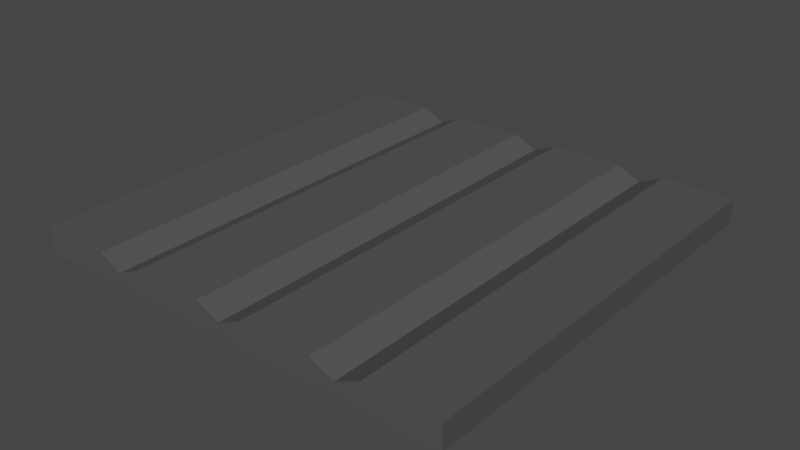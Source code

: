 # Source: Metal.blend  (saved by Blender 3.6.13; exported with 4.5.12 LTS)
import bpy
from mathutils import Matrix  # noqa: F401  (used for matrix-valued properties, if any)

bpy.ops.wm.read_factory_settings(use_empty=True)
scene = bpy.context.scene
scene.name = 'Scene'

# ---- collections
col_collection = bpy.data.collections.new('Collection'); scene.collection.children.link(col_collection)

# ---- materials (node trees are filled in below, after node groups)
mat_metal = bpy.data.materials.new('Metal')
mat_metal.alpha_threshold = 0.0
mat_metal.use_transparent_shadow = False
mat_metal.line_color = (0.0, 0.0, 0.0, 1.0)

# ---- material node trees
mat_metal.use_nodes = True; mat_metal.node_tree.nodes.clear()
_N = mat_metal.node_tree.nodes; _L = mat_metal.node_tree.links
n0 = _N.new('ShaderNodeOutputMaterial'); n0.name = 'Material Output'; n0.location = (300, 300)
n1 = _N.new('ShaderNodeBsdfPrincipled'); n1.name = 'Principled BSDF'; n1.location = (10, 300)
n1.distribution = 'GGX'
n1.subsurface_method = 'BURLEY'
n1.inputs[0].default_value = (0.08353, 0.08353, 0.08353, 1.0)
n1.inputs[2].default_value = 0.4
n1.inputs[3].default_value = 1.45
n1.inputs[27].default_value = (0.0, 0.0, 0.0, 1.0)
n1.inputs[28].default_value = 1.0
_L.new(n1.outputs[0], n0.inputs[0])
n0.is_active_output = True

# ---- world
world_world = bpy.data.worlds.new('World'); scene.world = world_world
world_world.use_nodes = True; world_world.node_tree.nodes.clear()
_N = world_world.node_tree.nodes; _L = world_world.node_tree.links
n0 = _N.new('ShaderNodeOutputWorld'); n0.name = 'World Output'; n0.location = (300, 300)
n1 = _N.new('ShaderNodeBackground'); n1.name = 'Background'; n1.location = (10, 300)
n1.inputs[0].default_value = (0.05088, 0.05088, 0.05088, 1.0)
_L.new(n1.outputs[0], n0.inputs[0])
n0.is_active_output = True
world_world.color = (0.05088, 0.05088, 0.05088)
world_world.use_sun_shadow = False
world_world.sun_shadow_jitter_overblur = 0.0

# ---- meshes
me_cube = bpy.data.meshes.new('Cube')
me_cube.from_pydata([(1.82, 1.822, 0.1262), (1.82, 1.82, -0.07896), (1.82, -1.819, 0.1262), (1.82, -1.82, -0.07896), (-1.82, 1.82, 0.07896), (-1.82, 1.82, -0.07896), (-1.82, -1.82, 0.07896), (-1.82, -1.82, -0.07896), (1.416, 1.82, -0.07896), (1.213, 1.82, -0.07896), (1.011, 1.82, -0.03514), (0.809, 1.82, -0.07896), (0.6067, 1.82, -0.07896), (0.4045, 1.82, -0.07896), (0.2022, 1.82, -0.07896), (0.0, 1.82, -0.03514), (-0.2022, 1.82, -0.07896), (-0.4045, 1.82, -0.07896), (-0.6067, 1.82, -0.07896), (-0.809, 1.82, -0.07896), (-1.011, 1.82, -0.03514), (-1.213, 1.82, -0.07896), (-1.416, 1.82, -0.07896), (-1.618, 1.82, -0.07896), (-1.82, 1.82, -0.07896), (1.416, -1.819, 0.1262), (1.214, -1.819, 0.1262), (1.011, -1.82, 0.03514), (0.8091, -1.819, 0.1262), (0.6069, -1.819, 0.1262), (0.4046, -1.819, 0.1262), (0.2024, -1.819, 0.1262), (0.0, -1.82, 0.03514), (-0.2021, -1.819, 0.1262), (-0.4044, -1.819, 0.1262), (-0.6066, -1.819, 0.1262), (-0.8088, -1.819, 0.1262), (-1.011, -1.82, 0.03514), (-1.213, -1.819, 0.1262), (-1.416, -1.819, 0.1262), (-1.618, -1.819, 0.1262), (-1.82, -1.819, 0.1262), (-1.82, -1.82, -0.07896), (-1.618, -1.82, -0.07896), (-1.416, -1.82, -0.07896), (-1.213, -1.82, -0.07896), (-1.011, -1.82, -0.03514), (-0.809, -1.82, -0.07896), (-0.6067, -1.82, -0.07896), (-0.4045, -1.82, -0.07896), (-0.2022, -1.82, -0.07896), (0.0, -1.82, -0.03514), (0.2022, -1.82, -0.07896), (0.4045, -1.82, -0.07896), (0.6067, -1.82, -0.07896), (0.809, -1.82, -0.07896), (1.011, -1.82, -0.03514), (1.213, -1.82, -0.07896), (1.416, -1.82, -0.07896), (-1.82, 1.822, 0.1262), (-1.618, 1.822, 0.1262), (-1.416, 1.822, 0.1262), (-1.213, 1.822, 0.1262), (-1.011, 1.82, 0.03514), (-0.8088, 1.822, 0.1262), (-0.6066, 1.822, 0.1262), (-0.4044, 1.822, 0.1262), (-0.2021, 1.822, 0.1262), (0.0, 1.82, 0.03514), (0.2024, 1.822, 0.1262), (0.4046, 1.822, 0.1262), (0.6069, 1.822, 0.1262), (0.8091, 1.822, 0.1262), (1.011, 1.82, 0.03514), (1.214, 1.822, 0.1262), (1.416, 1.822, 0.1262)], [], [(59, 4, 6, 41), (42, 41, 6, 7), (7, 6, 4, 5), (8, 1, 3, 58), (1, 0, 2, 3), (8, 75, 0, 1), (5, 4, 59, 24), (24, 59, 60, 23), (23, 60, 61, 22), (22, 61, 62, 21), (21, 62, 63, 20), (20, 63, 64, 19), (19, 64, 65, 18), (18, 65, 66, 17), (17, 66, 67, 16), (16, 67, 68, 15), (15, 68, 69, 14), (14, 69, 70, 13), (13, 70, 71, 12), (12, 71, 72, 11), (11, 72, 73, 10), (10, 73, 74, 9), (9, 74, 75, 8), (5, 24, 42, 7), (24, 23, 43, 42), (23, 22, 44, 43), (22, 21, 45, 44), (21, 20, 46, 45), (20, 19, 47, 46), (19, 18, 48, 47), (18, 17, 49, 48), (17, 16, 50, 49), (16, 15, 51, 50), (15, 14, 52, 51), (14, 13, 53, 52), (13, 12, 54, 53), (12, 11, 55, 54), (11, 10, 56, 55), (10, 9, 57, 56), (9, 8, 58, 57), (3, 2, 25, 58), (58, 25, 26, 57), (57, 26, 27, 56), (56, 27, 28, 55), (55, 28, 29, 54), (54, 29, 30, 53), (53, 30, 31, 52), (52, 31, 32, 51), (51, 32, 33, 50), (50, 33, 34, 49), (49, 34, 35, 48), (48, 35, 36, 47), (47, 36, 37, 46), (46, 37, 38, 45), (45, 38, 39, 44), (44, 39, 40, 43), (43, 40, 41, 42), (0, 75, 25, 2), (75, 74, 26, 25), (74, 73, 27, 26), (73, 72, 28, 27), (72, 71, 29, 28), (71, 70, 30, 29), (70, 69, 31, 30), (69, 68, 32, 31), (68, 67, 33, 32), (67, 66, 34, 33), (66, 65, 35, 34), (65, 64, 36, 35), (64, 63, 37, 36), (63, 62, 38, 37), (62, 61, 39, 38), (61, 60, 40, 39), (60, 59, 41, 40)])
_uv = me_cube.uv_layers.new(name='UVMap')
_uv.uv.foreach_set('vector', [0.5282, 1.0, 0.5217, 0.9998, 0.5217, 0.5, 0.5282, 0.5002, -1.358e-08, 0.5284, -1.507e-08, 0.5002, 0.0001665, 0.5067, -1.358e-08, 0.5284, 0.5, 0.5, 0.5217, 0.5, 0.5217, 0.9998, 0.5, 0.9998, 0.5555, 0.5, 0.5, 0.5, 0.5, 0.0, 0.5555, 0.0, 0.6127, 0.9995, 0.5846, 0.9998, 0.5846, 0.5002, 0.6127, 0.5, 0.5282, 0.9444, 0.5564, 0.9444, 0.5564, 1.0, 0.5282, 1.0, 0.5, 0.9998, 0.5217, 0.9998, 0.5282, 1.0, 0.5, 0.9998, 0.5282, 0.5, 0.5564, 0.5, 0.5564, 0.5278, 0.5282, 0.5278, 0.5282, 0.5278, 0.5564, 0.5278, 0.5564, 0.5556, 0.5282, 0.5555, 0.5282, 0.5555, 0.5564, 0.5556, 0.5564, 0.5833, 0.5282, 0.5833, 0.5282, 0.5833, 0.5564, 0.5833, 0.5439, 0.6111, 0.5342, 0.6111, 0.5342, 0.6111, 0.5439, 0.6111, 0.5564, 0.6389, 0.5282, 0.6389, 0.5282, 0.6389, 0.5564, 0.6389, 0.5564, 0.6667, 0.5282, 0.6667, 0.5282, 0.6667, 0.5564, 0.6667, 0.5564, 0.6944, 0.5282, 0.6944, 0.5282, 0.6944, 0.5564, 0.6944, 0.5564, 0.7222, 0.5282, 0.7222, 0.5282, 0.7222, 0.5564, 0.7222, 0.5439, 0.75, 0.5342, 0.75, 0.5342, 0.75, 0.5439, 0.75, 0.5564, 0.7778, 0.5282, 0.7778, 0.5282, 0.7778, 0.5564, 0.7778, 0.5564, 0.8056, 0.5282, 0.8055, 0.5282, 0.8055, 0.5564, 0.8056, 0.5564, 0.8333, 0.5282, 0.8333, 0.5282, 0.8333, 0.5564, 0.8333, 0.5564, 0.8611, 0.5282, 0.8611, 0.5282, 0.8611, 0.5564, 0.8611, 0.5439, 0.8889, 0.5342, 0.8889, 0.5342, 0.8889, 0.5439, 0.8889, 0.5564, 0.9167, 0.5282, 0.9166, 0.5282, 0.9166, 0.5564, 0.9167, 0.5564, 0.9444, 0.5282, 0.9444, 0.0001665, 0.5002, 0.0001665, 0.5002, 0.0001665, 0.5002, 0.0001665, 0.5002, 1.0, 0.5, 0.9722, 0.5, 0.9722, 0.0, 1.0, 0.0, 0.9722, 0.5, 0.9444, 0.5, 0.9444, 0.0, 0.9722, 0.0, 0.9444, 0.5, 0.9166, 0.5, 0.9166, 0.0, 0.9444, 0.0, 0.9166, 0.5, 0.8889, 0.5, 0.8889, 0.0, 0.9166, 0.0, 0.8889, 0.5, 0.8611, 0.5, 0.8611, 0.0, 0.8889, 0.0, 0.8611, 0.5, 0.8333, 0.5, 0.8333, 0.0, 0.8611, 0.0, 0.8333, 0.5, 0.8055, 0.5, 0.8055, 0.0, 0.8333, 0.0, 0.8055, 0.5, 0.7778, 0.5, 0.7778, 0.0, 0.8055, 0.0, 0.7778, 0.5, 0.75, 0.5, 0.75, 0.0, 0.7778, 0.0, 0.75, 0.5, 0.7222, 0.5, 0.7222, 0.0, 0.75, 0.0, 0.7222, 0.5, 0.6944, 0.5, 0.6944, 0.0, 0.7222, 0.0, 0.6944, 0.5, 0.6667, 0.5, 0.6667, 0.0, 0.6944, 0.0, 0.6667, 0.5, 0.6389, 0.5, 0.6389, 0.0, 0.6667, 0.0, 0.6389, 0.5, 0.6111, 0.5, 0.6111, 0.0, 0.6389, 0.0, 0.6111, 0.5, 0.5833, 0.5, 0.5833, 0.0, 0.6111, 0.0, 0.5833, 0.5, 0.5555, 0.5, 0.5555, 0.0, 0.5833, 0.0, 0.5846, 1.0, 0.5564, 1.0, 0.5564, 0.9444, 0.5846, 0.9444, 0.5846, 0.9444, 0.5564, 0.9444, 0.5564, 0.9167, 0.5846, 0.9166, 0.5846, 0.9166, 0.5564, 0.9167, 0.5689, 0.8889, 0.5785, 0.8889, 0.5785, 0.8889, 0.5689, 0.8889, 0.5564, 0.8611, 0.5846, 0.8611, 0.5846, 0.8611, 0.5564, 0.8611, 0.5564, 0.8333, 0.5846, 0.8333, 0.5846, 0.8333, 0.5564, 0.8333, 0.5564, 0.8056, 0.5846, 0.8055, 0.5846, 0.8055, 0.5564, 0.8056, 0.5564, 0.7778, 0.5846, 0.7778, 0.5846, 0.7778, 0.5564, 0.7778, 0.5689, 0.75, 0.5785, 0.75, 0.5785, 0.75, 0.5689, 0.75, 0.5564, 0.7222, 0.5846, 0.7222, 0.5846, 0.7222, 0.5564, 0.7222, 0.5564, 0.6944, 0.5846, 0.6944, 0.5846, 0.6944, 0.5564, 0.6944, 0.5564, 0.6667, 0.5846, 0.6667, 0.5846, 0.6667, 0.5564, 0.6667, 0.5564, 0.6389, 0.5846, 0.6389, 0.5846, 0.6389, 0.5564, 0.6389, 0.5689, 0.6111, 0.5785, 0.6111, 0.5785, 0.6111, 0.5689, 0.6111, 0.5564, 0.5833, 0.5846, 0.5833, 0.5846, 0.5833, 0.5564, 0.5833, 0.5564, 0.5556, 0.5846, 0.5555, 0.5846, 0.5555, 0.5564, 0.5556, 0.5564, 0.5278, 0.5846, 0.5278, 0.5846, 0.5278, 0.5564, 0.5278, 0.5564, 0.5, 0.5846, 0.5, 0.5, 0.5002, 0.4444, 0.5002, 0.4444, 0.0002158, 0.5, 0.0002158, 0.4444, 0.5002, 0.4167, 0.5002, 0.4167, 0.0002158, 0.4444, 0.0002158, 0.4167, 0.5002, 0.3889, 0.5, 0.3889, 0.0, 0.4167, 0.0002158, 0.3889, 0.5, 0.3611, 0.5002, 0.3611, 0.0002158, 0.3889, 0.0, 0.3611, 0.5002, 0.3333, 0.5002, 0.3333, 0.0002158, 0.3611, 0.0002158, 0.3333, 0.5002, 0.3055, 0.5002, 0.3055, 0.0002158, 0.3333, 0.0002158, 0.3055, 0.5002, 0.2778, 0.5002, 0.2778, 0.0002158, 0.3055, 0.0002158, 0.2778, 0.5002, 0.25, 0.5, 0.25, 0.0, 0.2778, 0.0002158, 0.25, 0.5, 0.2222, 0.5002, 0.2222, 0.0002158, 0.25, 0.0, 0.2222, 0.5002, 0.1944, 0.5002, 0.1944, 0.0002158, 0.2222, 0.0002158, 0.1944, 0.5002, 0.1667, 0.5002, 0.1667, 0.0002158, 0.1944, 0.0002158, 0.1667, 0.5002, 0.1389, 0.5002, 0.1389, 0.0002158, 0.1667, 0.0002158, 0.1389, 0.5002, 0.1111, 0.5, 0.1111, 0.0, 0.1389, 0.0002158, 0.1111, 0.5, 0.08333, 0.5002, 0.08333, 0.0002158, 0.1111, 0.0, 0.08333, 0.5002, 0.05555, 0.5002, 0.05555, 0.0002158, 0.08333, 0.0002158, 0.05555, 0.5002, 0.02778, 0.5002, 0.02778, 0.0002158, 0.05555, 0.0002158, 0.02778, 0.5002, 0.0, 0.5002, 0.0, 0.0002158, 0.02778, 0.0002158])
me_cube.materials.append(mat_metal)
me_cube.use_remesh_preserve_volume = False
me_cube.use_remesh_preserve_attributes = False
me_cube.use_mirror_vertex_groups = False
me_cube.update()

# ---- objects
ob_cube = bpy.data.objects.new('Cube', me_cube)

# ---- transforms, parenting, visibility, modifiers, constraints
ob_cube.location = (0.0, 0.0, 0.0)
ob_cube.lock_rotations_4d = False
ob_cube.empty_display_type = 'ARROWS'
ob_cube.lineart.crease_threshold = 0.0

# ---- collection membership
col_collection.objects.link(ob_cube)

# ---- scene / render settings (as saved in the file)
scene.frame_start = 1; scene.frame_end = 250; scene.frame_set(1)
scene.render.engine = 'BLENDER_EEVEE_NEXT'
scene.cycles.use_denoising = False
scene.cycles.samples = 128
scene.cycles.sampling_pattern = 'TABULATED_SOBOL'
scene.cycles.use_adaptive_sampling = False
scene.cycles.use_light_tree = False
scene.view_settings.view_transform = 'Filmic'
bpy.context.view_layer.update()

# ---- added for rendering (the .blend has no active camera and no usable light): camera, sun
cam_auto = bpy.data.cameras.new('AutoCamera')
cam_auto.lens = 50.0
cam_auto.sensor_width = 36.0
cam_auto.clip_end = 1000.0
ob_auto_camera = bpy.data.objects.new('AutoCamera', cam_auto)
scene.collection.objects.link(ob_auto_camera)
ob_auto_camera.location = (4.76824, -5.72102, 3.83817)
ob_auto_camera.rotation_euler = (1.09748, -7.21219e-08, 0.694738)
scene.camera = ob_auto_camera
light_auto_sun = bpy.data.lights.new('AutoSun', 'SUN')
light_auto_sun.energy = 3.0
light_auto_sun.angle = 0.0523599
ob_auto_sun = bpy.data.objects.new('AutoSun', light_auto_sun)
scene.collection.objects.link(ob_auto_sun)
ob_auto_sun.rotation_euler = (0.872665, 0.174533, 0.523599)
bpy.context.view_layer.update()
